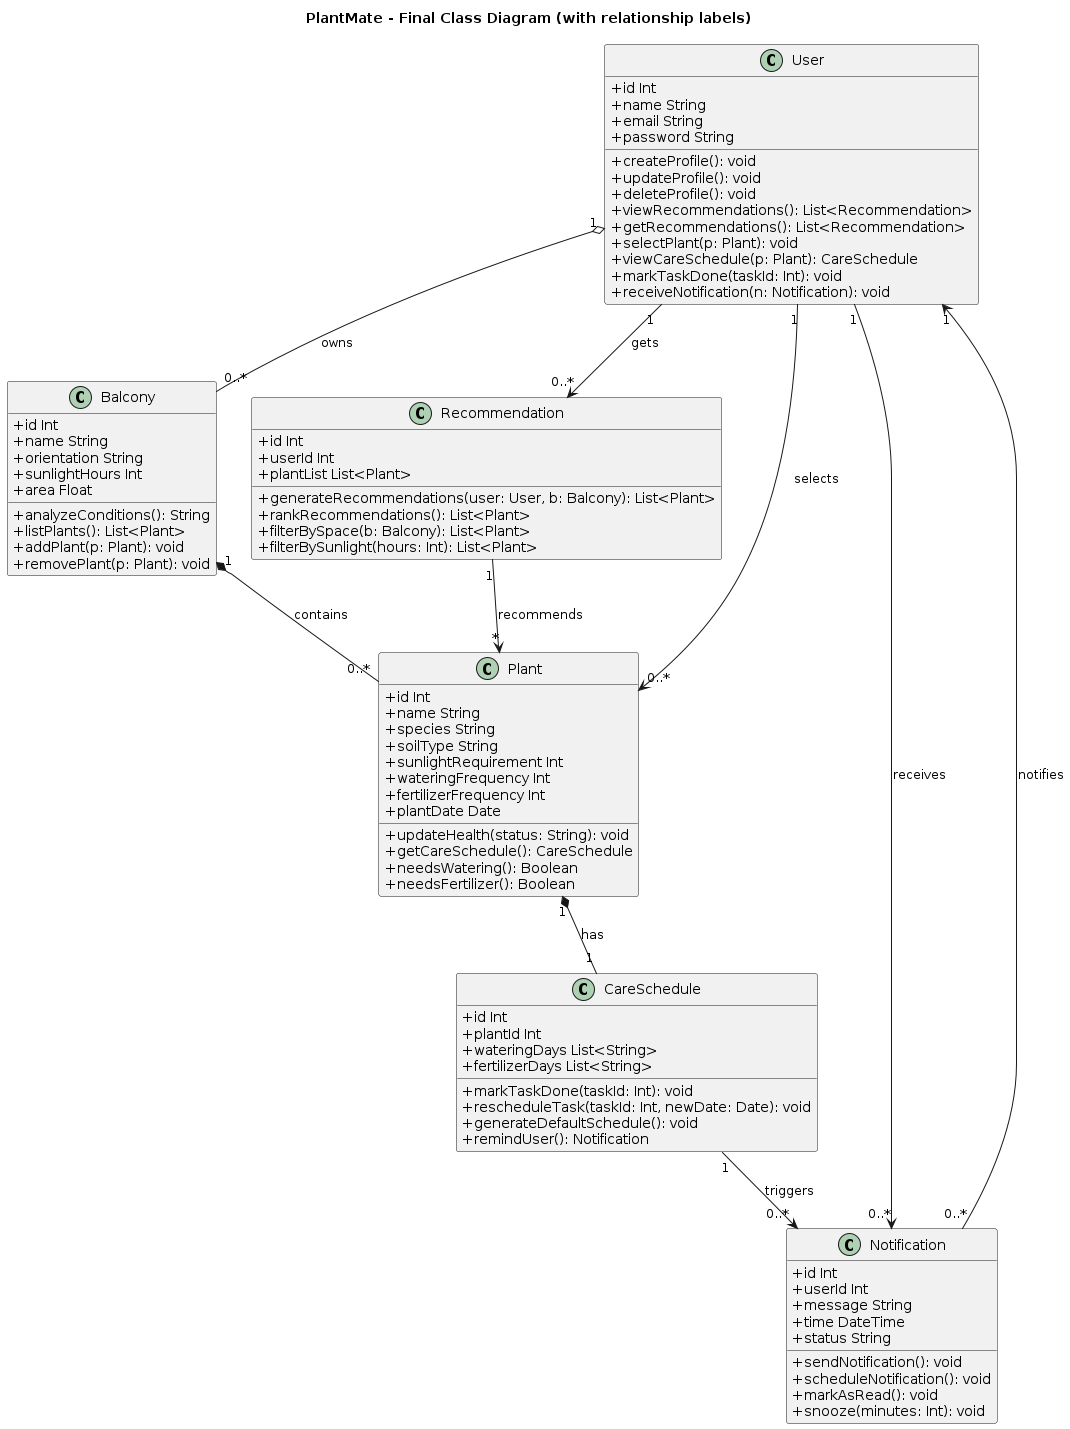

The diagram above was rendered by PlantUML. Its source (embedded in the PNG):
@startuml
title PlantMate - Final Class Diagram (with relationship labels)
skinparam classAttributeIconSize 0

' -----------------------
' Classes
' -----------------------
class User {
  +id Int
  +name String
  +email String
  +password String
  +createProfile(): void
  +updateProfile(): void
  +deleteProfile(): void
  +viewRecommendations(): List<Recommendation>
  +getRecommendations(): List<Recommendation>
  +selectPlant(p: Plant): void
  +viewCareSchedule(p: Plant): CareSchedule
  +markTaskDone(taskId: Int): void
  +receiveNotification(n: Notification): void
}

class Balcony {
  +id Int
  +name String
  +orientation String
  +sunlightHours Int
  +area Float
  +analyzeConditions(): String
  +listPlants(): List<Plant>
  +addPlant(p: Plant): void
  +removePlant(p: Plant): void
}

class Plant {
  +id Int
  +name String
  +species String
  +soilType String
  +sunlightRequirement Int
  +wateringFrequency Int
  +fertilizerFrequency Int
  +plantDate Date
  +updateHealth(status: String): void
  +getCareSchedule(): CareSchedule
  +needsWatering(): Boolean
  +needsFertilizer(): Boolean
}

class CareSchedule {
  +id Int
  +plantId Int
  +wateringDays List<String>
  +fertilizerDays List<String>
  +markTaskDone(taskId: Int): void
  +rescheduleTask(taskId: Int, newDate: Date): void
  +generateDefaultSchedule(): void
  +remindUser(): Notification
}

class Notification {
  +id Int
  +userId Int
  +message String
  +time DateTime
  +status String
  +sendNotification(): void
  +scheduleNotification(): void
  +markAsRead(): void
  +snooze(minutes: Int): void
}

class Recommendation {
  +id Int
  +userId Int
  +plantList List<Plant>
  +generateRecommendations(user: User, b: Balcony): List<Plant>
  +rankRecommendations(): List<Plant>
  +filterBySpace(b: Balcony): List<Plant>
  +filterBySunlight(hours: Int): List<Plant>
}

' -----------------------
' Relationships (with labels & multiplicities)
' -----------------------
User "1" o-- "0..*" Balcony : owns
User "1" --> "0..*" Recommendation : gets
User "1" --> "0..*" Notification : receives
User "1" --> "0..*" Plant : selects

Balcony "1" *-- "0..*" Plant : contains
Recommendation "1" --> "*" Plant : recommends
Plant "1" *-- "1" CareSchedule : has
CareSchedule "1" --> "0..*" Notification : triggers
Notification "0..*" --> "1" User : notifies
@enduml